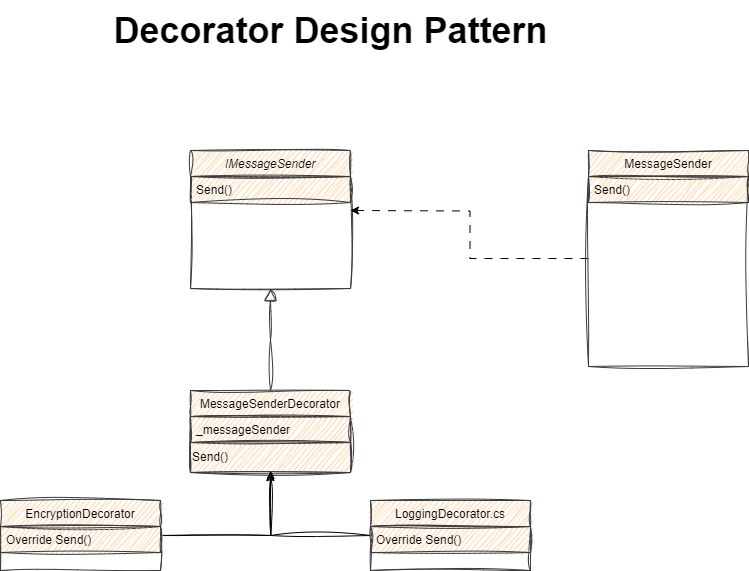

The diagram above was exported from draw.io. Its source (the exported page's mxGraphModel, read from the mxfile embedded in the PNG):
<mxGraphModel dx="880" dy="532" grid="1" gridSize="10" guides="1" tooltips="1" connect="1" arrows="1" fold="1" page="1" pageScale="1" pageWidth="827" pageHeight="1169" math="0" shadow="0">
  <root>
    <mxCell id="WIyWlLk6GJQsqaUBKTNV-0" />
    <mxCell id="WIyWlLk6GJQsqaUBKTNV-1" parent="WIyWlLk6GJQsqaUBKTNV-0" />
    <mxCell id="zkfFHV4jXpPFQw0GAbJ--0" value="IMessageSender" style="swimlane;fontStyle=2;align=center;verticalAlign=top;childLayout=stackLayout;horizontal=1;startSize=26;horizontalStack=0;resizeParent=1;resizeLast=0;collapsible=1;marginBottom=0;rounded=0;shadow=0;strokeWidth=1;sketch=1;curveFitting=1;jiggle=2;fillColor=#ffcc99;strokeColor=#36393d;" parent="WIyWlLk6GJQsqaUBKTNV-1" vertex="1">
      <mxGeometry x="240" y="200" width="160" height="138" as="geometry">
        <mxRectangle x="230" y="140" width="160" height="26" as="alternateBounds" />
      </mxGeometry>
    </mxCell>
    <mxCell id="zkfFHV4jXpPFQw0GAbJ--1" value="Send()" style="text;align=left;verticalAlign=top;spacingLeft=4;spacingRight=4;overflow=hidden;rotatable=0;points=[[0,0.5],[1,0.5]];portConstraint=eastwest;sketch=1;curveFitting=1;jiggle=2;fillColor=#ffcc99;strokeColor=#36393d;" parent="zkfFHV4jXpPFQw0GAbJ--0" vertex="1">
      <mxGeometry y="26" width="160" height="26" as="geometry" />
    </mxCell>
    <mxCell id="zkfFHV4jXpPFQw0GAbJ--6" value="MessageSenderDecorator" style="swimlane;fontStyle=0;align=center;verticalAlign=top;childLayout=stackLayout;horizontal=1;startSize=26;horizontalStack=0;resizeParent=1;resizeLast=0;collapsible=1;marginBottom=0;rounded=0;shadow=0;strokeWidth=1;sketch=1;curveFitting=1;jiggle=2;fillColor=#ffcc99;strokeColor=#36393d;" parent="WIyWlLk6GJQsqaUBKTNV-1" vertex="1">
      <mxGeometry x="240" y="440" width="160" height="82" as="geometry">
        <mxRectangle x="130" y="380" width="160" height="26" as="alternateBounds" />
      </mxGeometry>
    </mxCell>
    <mxCell id="zkfFHV4jXpPFQw0GAbJ--8" value="_messageSender" style="text;align=left;verticalAlign=top;spacingLeft=4;spacingRight=4;overflow=hidden;rotatable=0;points=[[0,0.5],[1,0.5]];portConstraint=eastwest;rounded=0;shadow=0;html=0;sketch=1;curveFitting=1;jiggle=2;fillColor=#ffcc99;strokeColor=#36393d;" parent="zkfFHV4jXpPFQw0GAbJ--6" vertex="1">
      <mxGeometry y="26" width="160" height="26" as="geometry" />
    </mxCell>
    <mxCell id="l5NvvUYoyO6CPFkeAeGw-6" value="Send()" style="text;html=1;align=left;verticalAlign=middle;resizable=0;points=[];autosize=1;strokeColor=#36393d;fillColor=#ffcc99;sketch=1;curveFitting=1;jiggle=2;" vertex="1" parent="zkfFHV4jXpPFQw0GAbJ--6">
      <mxGeometry y="52" width="160" height="30" as="geometry" />
    </mxCell>
    <mxCell id="zkfFHV4jXpPFQw0GAbJ--12" value="" style="endArrow=block;endSize=10;endFill=0;shadow=0;strokeWidth=1;rounded=0;edgeStyle=elbowEdgeStyle;elbow=vertical;sketch=1;curveFitting=1;jiggle=2;fillColor=#ffcc99;strokeColor=#36393d;" parent="WIyWlLk6GJQsqaUBKTNV-1" source="zkfFHV4jXpPFQw0GAbJ--6" target="zkfFHV4jXpPFQw0GAbJ--0" edge="1">
      <mxGeometry width="160" relative="1" as="geometry">
        <mxPoint x="330" y="283" as="sourcePoint" />
        <mxPoint x="330" y="283" as="targetPoint" />
      </mxGeometry>
    </mxCell>
    <mxCell id="l5NvvUYoyO6CPFkeAeGw-3" style="edgeStyle=orthogonalEdgeStyle;rounded=0;orthogonalLoop=1;jettySize=auto;html=1;sketch=1;curveFitting=1;jiggle=2;" edge="1" parent="WIyWlLk6GJQsqaUBKTNV-1" source="zkfFHV4jXpPFQw0GAbJ--13">
      <mxGeometry relative="1" as="geometry">
        <mxPoint x="320" y="520" as="targetPoint" />
      </mxGeometry>
    </mxCell>
    <mxCell id="zkfFHV4jXpPFQw0GAbJ--13" value="LoggingDecorator.cs" style="swimlane;fontStyle=0;align=center;verticalAlign=top;childLayout=stackLayout;horizontal=1;startSize=26;horizontalStack=0;resizeParent=1;resizeLast=0;collapsible=1;marginBottom=0;rounded=0;shadow=0;strokeWidth=1;sketch=1;curveFitting=1;jiggle=2;fillColor=#ffcc99;strokeColor=#36393d;" parent="WIyWlLk6GJQsqaUBKTNV-1" vertex="1">
      <mxGeometry x="420" y="550" width="160" height="70" as="geometry">
        <mxRectangle x="340" y="380" width="170" height="26" as="alternateBounds" />
      </mxGeometry>
    </mxCell>
    <mxCell id="zkfFHV4jXpPFQw0GAbJ--14" value="Override Send()" style="text;align=left;verticalAlign=top;spacingLeft=4;spacingRight=4;overflow=hidden;rotatable=0;points=[[0,0.5],[1,0.5]];portConstraint=eastwest;sketch=1;curveFitting=1;jiggle=2;fillColor=#ffcc99;strokeColor=#36393d;" parent="zkfFHV4jXpPFQw0GAbJ--13" vertex="1">
      <mxGeometry y="26" width="160" height="26" as="geometry" />
    </mxCell>
    <mxCell id="L0ihgmPpNDqkVJd0DTqS-1" style="edgeStyle=orthogonalEdgeStyle;rounded=0;orthogonalLoop=1;jettySize=auto;html=1;dashed=1;dashPattern=8 8;" parent="WIyWlLk6GJQsqaUBKTNV-1" source="zkfFHV4jXpPFQw0GAbJ--17" edge="1">
      <mxGeometry relative="1" as="geometry">
        <mxPoint x="400" y="260" as="targetPoint" />
      </mxGeometry>
    </mxCell>
    <mxCell id="zkfFHV4jXpPFQw0GAbJ--17" value="MessageSender" style="swimlane;fontStyle=0;align=center;verticalAlign=top;childLayout=stackLayout;horizontal=1;startSize=26;horizontalStack=0;resizeParent=1;resizeLast=0;collapsible=1;marginBottom=0;rounded=0;shadow=0;strokeWidth=1;sketch=1;curveFitting=1;jiggle=2;fillColor=#ffcc99;strokeColor=#36393d;" parent="WIyWlLk6GJQsqaUBKTNV-1" vertex="1">
      <mxGeometry x="638" y="200" width="160" height="216" as="geometry">
        <mxRectangle x="550" y="140" width="160" height="26" as="alternateBounds" />
      </mxGeometry>
    </mxCell>
    <mxCell id="zkfFHV4jXpPFQw0GAbJ--20" value="Send()" style="text;align=left;verticalAlign=top;spacingLeft=4;spacingRight=4;overflow=hidden;rotatable=0;points=[[0,0.5],[1,0.5]];portConstraint=eastwest;rounded=0;shadow=0;html=0;sketch=1;curveFitting=1;jiggle=2;fillColor=#ffcc99;strokeColor=#36393d;" parent="zkfFHV4jXpPFQw0GAbJ--17" vertex="1">
      <mxGeometry y="26" width="160" height="26" as="geometry" />
    </mxCell>
    <mxCell id="L0ihgmPpNDqkVJd0DTqS-0" value="&lt;font style=&quot;font-size: 36px;&quot;&gt;&lt;b&gt;Decorator Design Pattern&lt;/b&gt;&lt;/font&gt;" style="text;html=1;align=center;verticalAlign=middle;resizable=0;points=[];autosize=1;" parent="WIyWlLk6GJQsqaUBKTNV-1" vertex="1">
      <mxGeometry x="150" y="50" width="460" height="60" as="geometry" />
    </mxCell>
    <mxCell id="l5NvvUYoyO6CPFkeAeGw-2" style="edgeStyle=orthogonalEdgeStyle;rounded=0;orthogonalLoop=1;jettySize=auto;html=1;entryX=0.5;entryY=1;entryDx=0;entryDy=0;sketch=1;curveFitting=1;jiggle=2;" edge="1" parent="WIyWlLk6GJQsqaUBKTNV-1" source="l5NvvUYoyO6CPFkeAeGw-0" target="zkfFHV4jXpPFQw0GAbJ--6">
      <mxGeometry relative="1" as="geometry" />
    </mxCell>
    <mxCell id="l5NvvUYoyO6CPFkeAeGw-0" value="EncryptionDecorator" style="swimlane;fontStyle=0;align=center;verticalAlign=top;childLayout=stackLayout;horizontal=1;startSize=26;horizontalStack=0;resizeParent=1;resizeLast=0;collapsible=1;marginBottom=0;rounded=0;shadow=0;strokeWidth=1;sketch=1;curveFitting=1;jiggle=2;fillColor=#ffcc99;strokeColor=#36393d;" vertex="1" parent="WIyWlLk6GJQsqaUBKTNV-1">
      <mxGeometry x="50" y="550" width="160" height="70" as="geometry">
        <mxRectangle x="130" y="380" width="160" height="26" as="alternateBounds" />
      </mxGeometry>
    </mxCell>
    <mxCell id="l5NvvUYoyO6CPFkeAeGw-1" value="Override Send()" style="text;align=left;verticalAlign=top;spacingLeft=4;spacingRight=4;overflow=hidden;rotatable=0;points=[[0,0.5],[1,0.5]];portConstraint=eastwest;rounded=0;shadow=0;html=0;sketch=1;curveFitting=1;jiggle=2;fillColor=#ffcc99;strokeColor=#36393d;" vertex="1" parent="l5NvvUYoyO6CPFkeAeGw-0">
      <mxGeometry y="26" width="160" height="26" as="geometry" />
    </mxCell>
  </root>
</mxGraphModel>